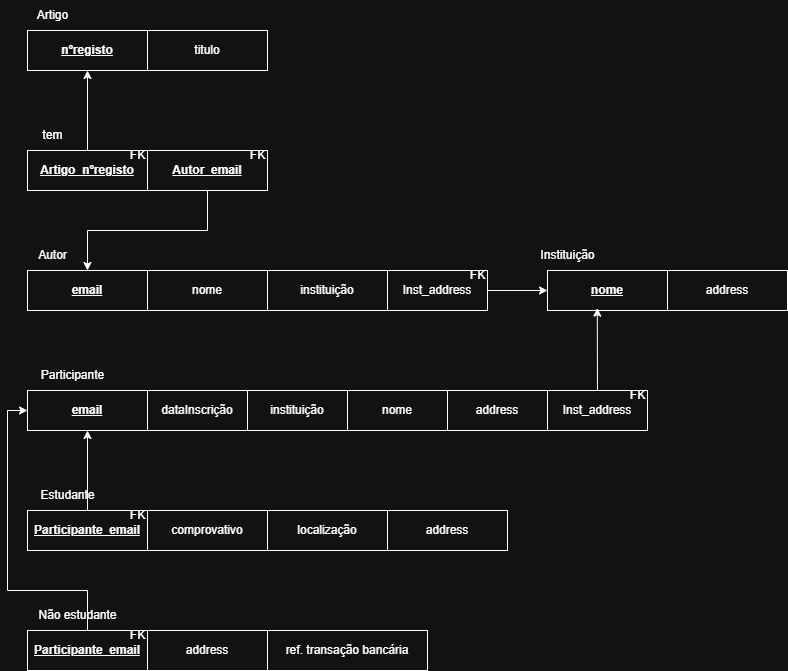

The diagram above was exported from draw.io. Its source (the exported page's mxGraphModel, read from the mxfile embedded in the PNG):
<mxGraphModel dx="1050" dy="569" grid="1" gridSize="10" guides="1" tooltips="1" connect="1" arrows="1" fold="1" page="1" pageScale="1" pageWidth="827" pageHeight="1169" math="0" shadow="0">
  <root>
    <mxCell id="0" />
    <mxCell id="1" parent="0" />
    <mxCell id="uO52-fIusSebnsXsC91t-1" value="&lt;u&gt;&lt;b&gt;nºregisto&lt;/b&gt;&lt;/u&gt;" style="rounded=0;whiteSpace=wrap;html=1;" parent="1" vertex="1">
      <mxGeometry x="120" y="160" width="120" height="40" as="geometry" />
    </mxCell>
    <mxCell id="uO52-fIusSebnsXsC91t-2" value="Artigo" style="text;html=1;align=center;verticalAlign=middle;resizable=0;points=[];autosize=1;strokeColor=none;fillColor=none;" parent="1" vertex="1">
      <mxGeometry x="120" y="130" width="50" height="30" as="geometry" />
    </mxCell>
    <mxCell id="uO52-fIusSebnsXsC91t-3" value="titulo" style="rounded=0;whiteSpace=wrap;html=1;" parent="1" vertex="1">
      <mxGeometry x="240" y="160" width="120" height="40" as="geometry" />
    </mxCell>
    <mxCell id="uO52-fIusSebnsXsC91t-4" value="&lt;b&gt;&lt;u&gt;email&lt;/u&gt;&lt;/b&gt;" style="rounded=0;whiteSpace=wrap;html=1;" parent="1" vertex="1">
      <mxGeometry x="120" y="400" width="120" height="40" as="geometry" />
    </mxCell>
    <mxCell id="uO52-fIusSebnsXsC91t-5" value="Autor" style="text;html=1;align=center;verticalAlign=middle;resizable=0;points=[];autosize=1;strokeColor=none;fillColor=none;" parent="1" vertex="1">
      <mxGeometry x="120" y="370" width="50" height="30" as="geometry" />
    </mxCell>
    <mxCell id="uO52-fIusSebnsXsC91t-6" value="nome" style="rounded=0;whiteSpace=wrap;html=1;" parent="1" vertex="1">
      <mxGeometry x="240" y="400" width="120" height="40" as="geometry" />
    </mxCell>
    <mxCell id="uO52-fIusSebnsXsC91t-7" value="&lt;u&gt;&lt;b&gt;nome&lt;/b&gt;&lt;/u&gt;" style="rounded=0;whiteSpace=wrap;html=1;" parent="1" vertex="1">
      <mxGeometry x="640" y="400" width="120" height="40" as="geometry" />
    </mxCell>
    <mxCell id="uO52-fIusSebnsXsC91t-8" value="Instituição" style="text;html=1;align=center;verticalAlign=middle;resizable=0;points=[];autosize=1;strokeColor=none;fillColor=none;" parent="1" vertex="1">
      <mxGeometry x="620" y="370" width="80" height="30" as="geometry" />
    </mxCell>
    <mxCell id="uO52-fIusSebnsXsC91t-9" value="address" style="rounded=0;whiteSpace=wrap;html=1;" parent="1" vertex="1">
      <mxGeometry x="760" y="400" width="120" height="40" as="geometry" />
    </mxCell>
    <mxCell id="uO52-fIusSebnsXsC91t-10" value="&lt;u&gt;&lt;b&gt;email&lt;/b&gt;&lt;/u&gt;" style="rounded=0;whiteSpace=wrap;html=1;" parent="1" vertex="1">
      <mxGeometry x="120" y="520" width="120" height="40" as="geometry" />
    </mxCell>
    <mxCell id="uO52-fIusSebnsXsC91t-11" value="Participante" style="text;html=1;align=center;verticalAlign=middle;resizable=0;points=[];autosize=1;strokeColor=none;fillColor=none;" parent="1" vertex="1">
      <mxGeometry x="120" y="490" width="90" height="30" as="geometry" />
    </mxCell>
    <mxCell id="uO52-fIusSebnsXsC91t-12" value="dataInscrição" style="rounded=0;whiteSpace=wrap;html=1;" parent="1" vertex="1">
      <mxGeometry x="240" y="520" width="100" height="40" as="geometry" />
    </mxCell>
    <mxCell id="uO52-fIusSebnsXsC91t-13" value="&lt;u&gt;&lt;b&gt;Participante_email&lt;/b&gt;&lt;/u&gt;" style="rounded=0;whiteSpace=wrap;html=1;" parent="1" vertex="1">
      <mxGeometry x="120" y="640" width="120" height="40" as="geometry" />
    </mxCell>
    <mxCell id="uO52-fIusSebnsXsC91t-14" value="Estudante" style="text;html=1;align=center;verticalAlign=middle;resizable=0;points=[];autosize=1;strokeColor=none;fillColor=none;" parent="1" vertex="1">
      <mxGeometry x="120" y="610" width="80" height="30" as="geometry" />
    </mxCell>
    <mxCell id="uO52-fIusSebnsXsC91t-16" value="&lt;b&gt;&lt;u&gt;Participante_email&lt;/u&gt;&lt;/b&gt;" style="rounded=0;whiteSpace=wrap;html=1;" parent="1" vertex="1">
      <mxGeometry x="120" y="760" width="120" height="40" as="geometry" />
    </mxCell>
    <mxCell id="uO52-fIusSebnsXsC91t-17" value="Não estudante" style="text;html=1;align=center;verticalAlign=middle;resizable=0;points=[];autosize=1;strokeColor=none;fillColor=none;" parent="1" vertex="1">
      <mxGeometry x="120" y="730" width="100" height="30" as="geometry" />
    </mxCell>
    <mxCell id="uO52-fIusSebnsXsC91t-19" value="instituição" style="rounded=0;whiteSpace=wrap;html=1;" parent="1" vertex="1">
      <mxGeometry x="360" y="400" width="120" height="40" as="geometry" />
    </mxCell>
    <mxCell id="uO52-fIusSebnsXsC91t-21" value="address" style="rounded=0;whiteSpace=wrap;html=1;" parent="1" vertex="1">
      <mxGeometry x="540" y="520" width="100" height="40" as="geometry" />
    </mxCell>
    <mxCell id="uO52-fIusSebnsXsC91t-22" value="nome" style="rounded=0;whiteSpace=wrap;html=1;" parent="1" vertex="1">
      <mxGeometry x="440" y="520" width="100" height="40" as="geometry" />
    </mxCell>
    <mxCell id="uO52-fIusSebnsXsC91t-23" value="instituição" style="rounded=0;whiteSpace=wrap;html=1;" parent="1" vertex="1">
      <mxGeometry x="340" y="520" width="100" height="40" as="geometry" />
    </mxCell>
    <mxCell id="uO52-fIusSebnsXsC91t-25" value="address" style="rounded=0;whiteSpace=wrap;html=1;" parent="1" vertex="1">
      <mxGeometry x="480" y="640" width="120" height="40" as="geometry" />
    </mxCell>
    <mxCell id="uO52-fIusSebnsXsC91t-26" value="comprovativo" style="rounded=0;whiteSpace=wrap;html=1;" parent="1" vertex="1">
      <mxGeometry x="240" y="640" width="120" height="40" as="geometry" />
    </mxCell>
    <mxCell id="uO52-fIusSebnsXsC91t-27" value="localização" style="rounded=0;whiteSpace=wrap;html=1;" parent="1" vertex="1">
      <mxGeometry x="360" y="640" width="120" height="40" as="geometry" />
    </mxCell>
    <mxCell id="uO52-fIusSebnsXsC91t-29" value="address" style="rounded=0;whiteSpace=wrap;html=1;" parent="1" vertex="1">
      <mxGeometry x="240" y="760" width="120" height="40" as="geometry" />
    </mxCell>
    <mxCell id="uO52-fIusSebnsXsC91t-32" value="ref. transação bancária" style="rounded=0;whiteSpace=wrap;html=1;" parent="1" vertex="1">
      <mxGeometry x="360" y="760" width="160" height="40" as="geometry" />
    </mxCell>
    <mxCell id="uO52-fIusSebnsXsC91t-33" value="&lt;b&gt;&lt;u&gt;Artigo_nºregisto&lt;/u&gt;&lt;/b&gt;" style="rounded=0;whiteSpace=wrap;html=1;" parent="1" vertex="1">
      <mxGeometry x="120" y="280" width="120" height="40" as="geometry" />
    </mxCell>
    <mxCell id="uO52-fIusSebnsXsC91t-34" value="tem" style="text;html=1;align=center;verticalAlign=middle;resizable=0;points=[];autosize=1;strokeColor=none;fillColor=none;" parent="1" vertex="1">
      <mxGeometry x="125" y="250" width="40" height="30" as="geometry" />
    </mxCell>
    <mxCell id="uO52-fIusSebnsXsC91t-35" value="&lt;b&gt;&lt;u&gt;Autor_email&lt;/u&gt;&lt;/b&gt;" style="rounded=0;whiteSpace=wrap;html=1;" parent="1" vertex="1">
      <mxGeometry x="240" y="280" width="120" height="40" as="geometry" />
    </mxCell>
    <mxCell id="uO52-fIusSebnsXsC91t-36" value="" style="endArrow=classic;html=1;rounded=0;" parent="1" source="uO52-fIusSebnsXsC91t-33" target="uO52-fIusSebnsXsC91t-1" edge="1">
      <mxGeometry width="50" height="50" relative="1" as="geometry">
        <mxPoint x="180" y="270" as="sourcePoint" />
        <mxPoint x="230" y="220" as="targetPoint" />
      </mxGeometry>
    </mxCell>
    <mxCell id="uO52-fIusSebnsXsC91t-37" value="" style="endArrow=classic;html=1;rounded=0;" parent="1" source="uO52-fIusSebnsXsC91t-35" target="uO52-fIusSebnsXsC91t-4" edge="1">
      <mxGeometry width="50" height="50" relative="1" as="geometry">
        <mxPoint x="190" y="290" as="sourcePoint" />
        <mxPoint x="190" y="210" as="targetPoint" />
        <Array as="points">
          <mxPoint x="300" y="360" />
          <mxPoint x="180" y="360" />
        </Array>
      </mxGeometry>
    </mxCell>
    <mxCell id="uO52-fIusSebnsXsC91t-38" value="FK" style="text;html=1;align=center;verticalAlign=middle;resizable=0;points=[];autosize=1;strokeColor=none;fillColor=none;" parent="1" vertex="1">
      <mxGeometry x="210" y="270" width="40" height="30" as="geometry" />
    </mxCell>
    <mxCell id="uO52-fIusSebnsXsC91t-41" value="FK" style="text;html=1;align=center;verticalAlign=middle;resizable=0;points=[];autosize=1;strokeColor=none;fillColor=none;" parent="1" vertex="1">
      <mxGeometry x="330" y="270" width="40" height="30" as="geometry" />
    </mxCell>
    <mxCell id="uO52-fIusSebnsXsC91t-42" value="Inst_address" style="rounded=0;whiteSpace=wrap;html=1;" parent="1" vertex="1">
      <mxGeometry x="640" y="520" width="100" height="40" as="geometry" />
    </mxCell>
    <mxCell id="uO52-fIusSebnsXsC91t-43" value="" style="endArrow=classic;html=1;rounded=0;entryX=0.415;entryY=0.94;entryDx=0;entryDy=0;entryPerimeter=0;" parent="1" source="uO52-fIusSebnsXsC91t-42" target="uO52-fIusSebnsXsC91t-7" edge="1">
      <mxGeometry width="50" height="50" relative="1" as="geometry">
        <mxPoint x="630" y="530" as="sourcePoint" />
        <mxPoint x="690" y="460" as="targetPoint" />
      </mxGeometry>
    </mxCell>
    <mxCell id="uO52-fIusSebnsXsC91t-44" value="Inst_address" style="rounded=0;whiteSpace=wrap;html=1;" parent="1" vertex="1">
      <mxGeometry x="480" y="400" width="100" height="40" as="geometry" />
    </mxCell>
    <mxCell id="uO52-fIusSebnsXsC91t-45" value="" style="endArrow=classic;html=1;rounded=0;" parent="1" source="uO52-fIusSebnsXsC91t-44" target="uO52-fIusSebnsXsC91t-7" edge="1">
      <mxGeometry width="50" height="50" relative="1" as="geometry">
        <mxPoint x="600" y="520" as="sourcePoint" />
        <mxPoint x="620" y="420" as="targetPoint" />
      </mxGeometry>
    </mxCell>
    <mxCell id="uO52-fIusSebnsXsC91t-46" value="FK" style="text;html=1;align=center;verticalAlign=middle;resizable=0;points=[];autosize=1;strokeColor=none;fillColor=none;" parent="1" vertex="1">
      <mxGeometry x="550" y="390" width="40" height="30" as="geometry" />
    </mxCell>
    <mxCell id="uO52-fIusSebnsXsC91t-47" value="FK" style="text;html=1;align=center;verticalAlign=middle;resizable=0;points=[];autosize=1;strokeColor=none;fillColor=none;" parent="1" vertex="1">
      <mxGeometry x="710" y="510" width="40" height="30" as="geometry" />
    </mxCell>
    <mxCell id="uO52-fIusSebnsXsC91t-48" value="" style="endArrow=classic;html=1;rounded=0;" parent="1" source="uO52-fIusSebnsXsC91t-16" target="uO52-fIusSebnsXsC91t-10" edge="1">
      <mxGeometry width="50" height="50" relative="1" as="geometry">
        <mxPoint x="170" y="740" as="sourcePoint" />
        <mxPoint x="140" y="590" as="targetPoint" />
        <Array as="points">
          <mxPoint x="180" y="720" />
          <mxPoint x="100" y="720" />
          <mxPoint x="100" y="540" />
        </Array>
      </mxGeometry>
    </mxCell>
    <mxCell id="uO52-fIusSebnsXsC91t-49" value="" style="endArrow=classic;html=1;rounded=0;" parent="1" source="uO52-fIusSebnsXsC91t-13" target="uO52-fIusSebnsXsC91t-10" edge="1">
      <mxGeometry width="50" height="50" relative="1" as="geometry">
        <mxPoint x="580" y="580" as="sourcePoint" />
        <mxPoint x="630" y="530" as="targetPoint" />
      </mxGeometry>
    </mxCell>
    <mxCell id="uO52-fIusSebnsXsC91t-50" value="FK" style="text;html=1;align=center;verticalAlign=middle;resizable=0;points=[];autosize=1;strokeColor=none;fillColor=none;" parent="1" vertex="1">
      <mxGeometry x="210" y="630" width="40" height="30" as="geometry" />
    </mxCell>
    <mxCell id="uO52-fIusSebnsXsC91t-51" value="FK" style="text;html=1;align=center;verticalAlign=middle;resizable=0;points=[];autosize=1;strokeColor=none;fillColor=none;" parent="1" vertex="1">
      <mxGeometry x="210" y="750" width="40" height="30" as="geometry" />
    </mxCell>
  </root>
</mxGraphModel>